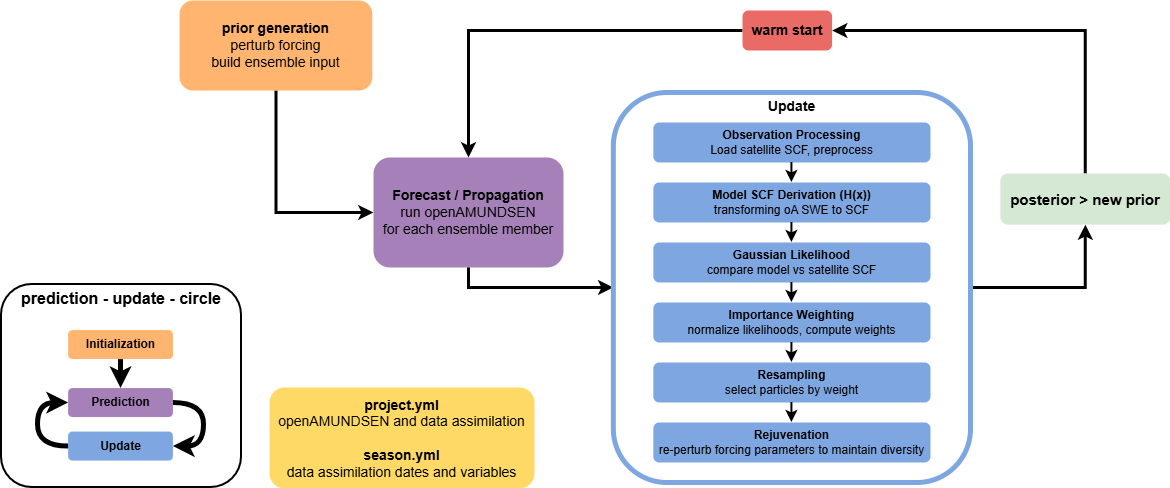

The diagram above was exported from draw.io. Its source (the exported page's mxGraphModel, read from the mxfile embedded in the PNG):
<mxGraphModel dx="5146" dy="1404" grid="0" gridSize="10" guides="0" tooltips="1" connect="1" arrows="0" fold="1" page="1" pageScale="1" pageWidth="1240" pageHeight="563" background="#ffffff" math="0" shadow="0">
  <root>
    <mxCell id="0" />
    <mxCell id="1" parent="0" />
    <mxCell id="8S3uoiMbasI-x0eGvdJJ-29" style="edgeStyle=orthogonalEdgeStyle;rounded=0;orthogonalLoop=1;jettySize=auto;html=1;exitX=0.5;exitY=1;exitDx=0;exitDy=0;entryX=0;entryY=0.5;entryDx=0;entryDy=0;strokeWidth=3;" parent="1" source="HH8_3Ut33JtvmdmJZQg9-11" target="HH8_3Ut33JtvmdmJZQg9-12" edge="1">
      <mxGeometry relative="1" as="geometry" />
    </mxCell>
    <mxCell id="HH8_3Ut33JtvmdmJZQg9-11" value="&lt;font color=&quot;#000000&quot;&gt;prior generation&lt;/font&gt;&lt;div&gt;&lt;font style=&quot;font-weight: normal;&quot; color=&quot;#000000&quot;&gt;perturb forcing&lt;br&gt;build ensemble input&lt;/font&gt;&lt;/div&gt;" style="text;html=1;whiteSpace=wrap;align=center;verticalAlign=middle;rounded=1;fontStyle=1;fillColor=#FFB570;fontSize=14;" parent="1" vertex="1">
      <mxGeometry x="-3504" y="-541" width="192.84" height="90" as="geometry" />
    </mxCell>
    <mxCell id="8S3uoiMbasI-x0eGvdJJ-21" style="edgeStyle=orthogonalEdgeStyle;rounded=0;orthogonalLoop=1;jettySize=auto;html=1;exitX=1;exitY=0.5;exitDx=0;exitDy=0;entryX=1;entryY=0.5;entryDx=0;entryDy=0;strokeWidth=3;" parent="1" source="6Ld9JavzICSV5pIzuOdI-15" target="Ciy1fNXVgt5ihS6A5YIR-1" edge="1">
      <mxGeometry relative="1" as="geometry" />
    </mxCell>
    <mxCell id="6Ld9JavzICSV5pIzuOdI-15" value="&lt;font style=&quot;font-size: 15px;&quot; color=&quot;#000000&quot;&gt;&lt;b&gt;posterior &amp;gt; new prior&lt;/b&gt;&lt;/font&gt;" style="text;html=1;whiteSpace=wrap;align=center;verticalAlign=middle;rounded=1;fillColor=light-dark(#D5E8D4,#A680B8);direction=north;textDirection=ltr;horizontal=1;rotation=0;" parent="1" vertex="1">
      <mxGeometry x="-2683.16" y="-368" width="170" height="51.15" as="geometry" />
    </mxCell>
    <mxCell id="8S3uoiMbasI-x0eGvdJJ-28" style="edgeStyle=orthogonalEdgeStyle;rounded=0;orthogonalLoop=1;jettySize=auto;html=1;exitX=0;exitY=0.5;exitDx=0;exitDy=0;entryX=0.5;entryY=0;entryDx=0;entryDy=0;strokeWidth=3;" parent="1" source="Ciy1fNXVgt5ihS6A5YIR-1" target="HH8_3Ut33JtvmdmJZQg9-12" edge="1">
      <mxGeometry relative="1" as="geometry" />
    </mxCell>
    <mxCell id="Ciy1fNXVgt5ihS6A5YIR-1" value="warm start" style="text;html=1;whiteSpace=wrap;align=center;verticalAlign=middle;rounded=1;fontStyle=1;fillColor=#EA6B66;fontSize=14;" parent="1" vertex="1">
      <mxGeometry x="-2941" y="-531" width="89.61" height="40" as="geometry" />
    </mxCell>
    <mxCell id="8S3uoiMbasI-x0eGvdJJ-20" style="edgeStyle=orthogonalEdgeStyle;rounded=0;orthogonalLoop=1;jettySize=auto;html=1;exitX=1;exitY=0.5;exitDx=0;exitDy=0;entryX=0;entryY=0.5;entryDx=0;entryDy=0;strokeWidth=3;" parent="1" source="HH8_3Ut33JtvmdmJZQg9-20" target="6Ld9JavzICSV5pIzuOdI-15" edge="1">
      <mxGeometry relative="1" as="geometry" />
    </mxCell>
    <mxCell id="8S3uoiMbasI-x0eGvdJJ-30" style="edgeStyle=orthogonalEdgeStyle;rounded=0;orthogonalLoop=1;jettySize=auto;html=1;exitX=0.5;exitY=1;exitDx=0;exitDy=0;entryX=0;entryY=0.5;entryDx=0;entryDy=0;strokeWidth=3;" parent="1" source="HH8_3Ut33JtvmdmJZQg9-12" target="HH8_3Ut33JtvmdmJZQg9-20" edge="1">
      <mxGeometry relative="1" as="geometry" />
    </mxCell>
    <mxCell id="HH8_3Ut33JtvmdmJZQg9-12" value="&lt;font style=&quot;color: rgb(0, 0, 0);&quot;&gt;Forecast / Propagation&lt;/font&gt;&lt;div&gt;&lt;font style=&quot;color: rgb(0, 0, 0); font-weight: normal;&quot;&gt;run openAMUNDSEN&lt;/font&gt;&lt;/div&gt;&lt;div&gt;&lt;font style=&quot;color: rgb(0, 0, 0); font-weight: normal;&quot;&gt;for each ensemble member&lt;/font&gt;&lt;/div&gt;" style="text;html=1;whiteSpace=wrap;align=center;verticalAlign=middle;rounded=1;fontStyle=1;fillColor=#A680B8;fontSize=14;" parent="1" vertex="1">
      <mxGeometry x="-3309.9980024360534" y="-384" width="190" height="110" as="geometry" />
    </mxCell>
    <mxCell id="8S3uoiMbasI-x0eGvdJJ-23" value="" style="group" parent="1" vertex="1" connectable="0">
      <mxGeometry x="-3070.1580024360533" y="-449" width="357.15999999999985" height="390" as="geometry" />
    </mxCell>
    <mxCell id="HH8_3Ut33JtvmdmJZQg9-20" value="&lt;font style=&quot;font-size: 14px; line-height: 130%;&quot; color=&quot;#000000&quot;&gt; Update&lt;/font&gt;" style="text;html=1;whiteSpace=wrap;align=center;verticalAlign=top;rounded=1;fontStyle=1;fillColor=none;fontSize=18;strokeColor=light-dark(#7EA6E0,#7EA6E0);strokeWidth=5;spacingTop=-4;" parent="8S3uoiMbasI-x0eGvdJJ-23" vertex="1">
      <mxGeometry width="357.16" height="390" as="geometry" />
    </mxCell>
    <mxCell id="HH8_3Ut33JtvmdmJZQg9-13" value="&lt;font color=&quot;#000000&quot;&gt;&lt;span&gt;Observation Processing&lt;/span&gt;&lt;/font&gt;&lt;div&gt;&lt;font color=&quot;#000000&quot;&gt;&lt;span style=&quot;font-weight: normal;&quot;&gt;Load satellite SCF, preprocess&lt;/span&gt;&lt;span&gt;&lt;/span&gt;&lt;/font&gt;&lt;/div&gt;" style="text;html=1;whiteSpace=wrap;align=center;verticalAlign=middle;rounded=1;fontStyle=1;fillColor=light-dark(#7EA6E0,#7EA6E0);fontSize=12;" parent="8S3uoiMbasI-x0eGvdJJ-23" vertex="1">
      <mxGeometry x="40" y="30" width="277.16" height="40" as="geometry" />
    </mxCell>
    <mxCell id="HH8_3Ut33JtvmdmJZQg9-15" value="&lt;font color=&quot;#000000&quot;&gt;Model SCF Derivation (H(x))&lt;/font&gt;&lt;div&gt;&lt;font style=&quot;font-weight: normal;&quot; color=&quot;#000000&quot;&gt;transforming oA SWE to SCF&lt;/font&gt;&lt;/div&gt;" style="text;html=1;whiteSpace=wrap;align=center;verticalAlign=middle;rounded=1;fontStyle=1;fillColor=light-dark(#7EA6E0,#7EA6E0);fontSize=12;" parent="8S3uoiMbasI-x0eGvdJJ-23" vertex="1">
      <mxGeometry x="40" y="90" width="277.16" height="40" as="geometry" />
    </mxCell>
    <mxCell id="HH8_3Ut33JtvmdmJZQg9-16" value="&lt;font color=&quot;#000000&quot;&gt;Gaussian Likelihood&lt;/font&gt;&lt;div&gt;&lt;font style=&quot;font-weight: normal;&quot; color=&quot;#000000&quot;&gt;compare model vs satellite SCF&lt;/font&gt;&lt;/div&gt;" style="text;html=1;whiteSpace=wrap;align=center;verticalAlign=middle;rounded=1;fontStyle=1;fillColor=light-dark(#7EA6E0,#7EA6E0);fontSize=12;" parent="8S3uoiMbasI-x0eGvdJJ-23" vertex="1">
      <mxGeometry x="40" y="150" width="277.16" height="40" as="geometry" />
    </mxCell>
    <mxCell id="HH8_3Ut33JtvmdmJZQg9-17" value="&lt;font color=&quot;#000000&quot;&gt;Importance Weighting&lt;/font&gt;&lt;div&gt;&lt;font color=&quot;#000000&quot;&gt;&lt;span style=&quot;font-weight: 400;&quot;&gt;normalize likelihoods, compute weights&lt;/span&gt;&lt;/font&gt;&lt;/div&gt;" style="text;html=1;whiteSpace=wrap;align=center;verticalAlign=middle;rounded=1;fontStyle=1;fillColor=light-dark(#7EA6E0,#7EA6E0);fontSize=12;" parent="8S3uoiMbasI-x0eGvdJJ-23" vertex="1">
      <mxGeometry x="39.99000000000024" y="210" width="277.17" height="40" as="geometry" />
    </mxCell>
    <mxCell id="HH8_3Ut33JtvmdmJZQg9-18" value="&lt;font color=&quot;#000000&quot;&gt;Resampling&lt;/font&gt;&lt;div&gt;&lt;font color=&quot;#000000&quot;&gt;&lt;span style=&quot;font-weight: 400;&quot;&gt;select particles by weight&lt;/span&gt;&lt;/font&gt;&lt;/div&gt;" style="text;html=1;whiteSpace=wrap;align=center;verticalAlign=middle;rounded=1;fontStyle=1;fillColor=light-dark(#7EA6E0,#7EA6E0);fontSize=12;" parent="8S3uoiMbasI-x0eGvdJJ-23" vertex="1">
      <mxGeometry x="39.99000000000024" y="270" width="277.17" height="40" as="geometry" />
    </mxCell>
    <mxCell id="HH8_3Ut33JtvmdmJZQg9-19" value="&lt;font color=&quot;#000000&quot;&gt;Rejuvenation&lt;/font&gt;&lt;div&gt;&lt;font color=&quot;#000000&quot;&gt;&lt;span style=&quot;font-weight: 400;&quot;&gt;re-perturb forcing parameters to maintain diversity&lt;/span&gt;&lt;/font&gt;&lt;/div&gt;" style="text;html=1;whiteSpace=wrap;align=center;verticalAlign=middle;rounded=1;fontStyle=1;fillColor=light-dark(#7EA6E0,#7EA6E0);fontSize=12;strokeColor=none;strokeWidth=5;" parent="8S3uoiMbasI-x0eGvdJJ-23" vertex="1">
      <mxGeometry x="39.98999999999978" y="330" width="277.17" height="40" as="geometry" />
    </mxCell>
    <mxCell id="6Ld9JavzICSV5pIzuOdI-9" style="edgeStyle=none;rounded=0;orthogonalLoop=1;jettySize=auto;html=1;exitX=0.5;exitY=1;exitDx=0;exitDy=0;entryX=0.5;entryY=0;entryDx=0;entryDy=0;elbow=vertical;strokeColor=light-dark(#000000,#000000);strokeWidth=2;fontSize=12;" parent="8S3uoiMbasI-x0eGvdJJ-23" source="HH8_3Ut33JtvmdmJZQg9-13" target="HH8_3Ut33JtvmdmJZQg9-15" edge="1">
      <mxGeometry relative="1" as="geometry">
        <mxPoint x="-85.81342743245568" y="-26.401649692786805" as="sourcePoint" />
        <mxPoint x="-85.81342743245568" y="30.468984092248093" as="targetPoint" />
      </mxGeometry>
    </mxCell>
    <mxCell id="6Ld9JavzICSV5pIzuOdI-10" style="edgeStyle=none;rounded=0;orthogonalLoop=1;jettySize=auto;html=1;exitX=0.5;exitY=1;exitDx=0;exitDy=0;entryX=0.5;entryY=0;entryDx=0;entryDy=0;elbow=vertical;strokeColor=light-dark(#000000,#000000);strokeWidth=2;fontSize=12;" parent="8S3uoiMbasI-x0eGvdJJ-23" source="HH8_3Ut33JtvmdmJZQg9-15" target="HH8_3Ut33JtvmdmJZQg9-16" edge="1">
      <mxGeometry relative="1" as="geometry">
        <mxPoint x="-91.13423135981338" y="108.66610554667125" as="sourcePoint" />
        <mxPoint x="-91.13423135981338" y="165.5367393317061" as="targetPoint" />
      </mxGeometry>
    </mxCell>
    <mxCell id="6Ld9JavzICSV5pIzuOdI-13" style="edgeStyle=none;rounded=0;orthogonalLoop=1;jettySize=auto;html=1;exitX=0.5;exitY=1;exitDx=0;exitDy=0;entryX=0.5;entryY=0;entryDx=0;entryDy=0;elbow=vertical;strokeColor=light-dark(#000000,#000000);strokeWidth=2;fontSize=12;" parent="8S3uoiMbasI-x0eGvdJJ-23" source="HH8_3Ut33JtvmdmJZQg9-16" target="HH8_3Ut33JtvmdmJZQg9-17" edge="1">
      <mxGeometry relative="1" as="geometry">
        <mxPoint x="-117.73825099660098" y="222.40737311674104" as="sourcePoint" />
        <mxPoint x="-117.73825099660098" y="279.27800690177605" as="targetPoint" />
      </mxGeometry>
    </mxCell>
    <mxCell id="6Ld9JavzICSV5pIzuOdI-11" style="edgeStyle=none;rounded=0;orthogonalLoop=1;jettySize=auto;html=1;exitX=0.5;exitY=1;exitDx=0;exitDy=0;entryX=0.5;entryY=0;entryDx=0;entryDy=0;elbow=vertical;strokeColor=light-dark(#000000,#000000);strokeWidth=2;fontSize=12;" parent="8S3uoiMbasI-x0eGvdJJ-23" source="HH8_3Ut33JtvmdmJZQg9-17" target="HH8_3Ut33JtvmdmJZQg9-18" edge="1">
      <mxGeometry relative="1" as="geometry">
        <mxPoint x="-117.73825099660098" y="336.1486406868109" as="sourcePoint" />
        <mxPoint x="-117.73825099660098" y="393.01927447184585" as="targetPoint" />
      </mxGeometry>
    </mxCell>
    <mxCell id="6Ld9JavzICSV5pIzuOdI-12" style="edgeStyle=none;rounded=0;orthogonalLoop=1;jettySize=auto;html=1;exitX=0.5;exitY=1;exitDx=0;exitDy=0;entryX=0.5;entryY=0;entryDx=0;entryDy=0;elbow=vertical;strokeColor=light-dark(#000000,#000000);strokeWidth=2;fontSize=12;" parent="8S3uoiMbasI-x0eGvdJJ-23" source="HH8_3Ut33JtvmdmJZQg9-18" target="HH8_3Ut33JtvmdmJZQg9-19" edge="1">
      <mxGeometry relative="1" as="geometry">
        <mxPoint x="-107.09664314188603" y="449.88990825688074" as="sourcePoint" />
        <mxPoint x="-107.09664314188603" y="506.76054204191564" as="targetPoint" />
      </mxGeometry>
    </mxCell>
    <mxCell id="8S3uoiMbasI-x0eGvdJJ-24" value="" style="group" parent="1" vertex="1" connectable="0">
      <mxGeometry x="-3682" y="-257" width="240" height="203" as="geometry" />
    </mxCell>
    <mxCell id="8S3uoiMbasI-x0eGvdJJ-14" value="prediction - update - circle" style="group;rounded=1;strokeColor=default;strokeWidth=2;align=center;verticalAlign=top;spacing=0;fontSize=16;fontStyle=1" parent="8S3uoiMbasI-x0eGvdJJ-24" vertex="1" connectable="0">
      <mxGeometry width="240" height="202.99999999999997" as="geometry" />
    </mxCell>
    <mxCell id="6Ld9JavzICSV5pIzuOdI-28" value="" style="group;fontSize=12;" parent="8S3uoiMbasI-x0eGvdJJ-24" vertex="1" connectable="0">
      <mxGeometry x="66.6079295154185" y="45.57142857142857" width="135.3726872246696" height="130.5" as="geometry" />
    </mxCell>
    <mxCell id="HH8_3Ut33JtvmdmJZQg9-4" style="edgeStyle=orthogonalEdgeStyle;rounded=0;orthogonalLoop=1;jettySize=auto;html=1;exitX=0.5;exitY=1;exitDx=0;exitDy=0;entryX=0.5;entryY=0;entryDx=0;entryDy=0;strokeColor=light-dark(#000000,#000000);strokeWidth=5;fontSize=12;" parent="6Ld9JavzICSV5pIzuOdI-28" source="HH8_3Ut33JtvmdmJZQg9-1" target="HH8_3Ut33JtvmdmJZQg9-2" edge="1">
      <mxGeometry relative="1" as="geometry" />
    </mxCell>
    <mxCell id="HH8_3Ut33JtvmdmJZQg9-1" value="&lt;font style=&quot;color: rgb(0, 0, 0);&quot;&gt;Initialization&lt;/font&gt;" style="text;html=1;whiteSpace=wrap;align=center;verticalAlign=middle;rounded=1;fontStyle=1;fillColor=#FFB570;fontSize=12;" parent="6Ld9JavzICSV5pIzuOdI-28" vertex="1">
      <mxGeometry width="104.80466107716356" height="29.000000000000007" as="geometry" />
    </mxCell>
    <mxCell id="6Ld9JavzICSV5pIzuOdI-24" style="edgeStyle=orthogonalEdgeStyle;curved=1;rounded=0;orthogonalLoop=1;jettySize=auto;html=1;exitX=1;exitY=0.5;exitDx=0;exitDy=0;entryX=1;entryY=0.5;entryDx=0;entryDy=0;strokeColor=#000000;strokeWidth=5;fontSize=12;" parent="6Ld9JavzICSV5pIzuOdI-28" source="HH8_3Ut33JtvmdmJZQg9-2" target="HH8_3Ut33JtvmdmJZQg9-3" edge="1">
      <mxGeometry relative="1" as="geometry">
        <Array as="points">
          <mxPoint x="135.3726872246696" y="72.5" />
          <mxPoint x="135.3726872246696" y="116.00000000000003" />
        </Array>
      </mxGeometry>
    </mxCell>
    <mxCell id="HH8_3Ut33JtvmdmJZQg9-2" value="&lt;font style=&quot;color: rgb(0, 0, 0);&quot;&gt;Prediction&lt;/font&gt;" style="text;html=1;whiteSpace=wrap;align=center;verticalAlign=middle;rounded=1;fontStyle=1;fillColor=#A680B8;fontSize=12;" parent="6Ld9JavzICSV5pIzuOdI-28" vertex="1">
      <mxGeometry y="58.000000000000014" width="104.80466107716356" height="29.000000000000007" as="geometry" />
    </mxCell>
    <mxCell id="HH8_3Ut33JtvmdmJZQg9-3" value="&lt;font color=&quot;#000000&quot;&gt;&lt;span&gt;Update&lt;/span&gt;&lt;/font&gt;" style="text;html=1;whiteSpace=wrap;align=center;verticalAlign=middle;rounded=1;fontStyle=1;fillColor=light-dark(#7EA6E0,#7EA6E0);fontSize=12;" parent="6Ld9JavzICSV5pIzuOdI-28" vertex="1">
      <mxGeometry y="101.5" width="104.80466107716356" height="29.000000000000007" as="geometry" />
    </mxCell>
    <mxCell id="6Ld9JavzICSV5pIzuOdI-25" style="edgeStyle=orthogonalEdgeStyle;curved=1;rounded=0;orthogonalLoop=1;jettySize=auto;html=1;exitX=0;exitY=0.5;exitDx=0;exitDy=0;entryX=0;entryY=0.5;entryDx=0;entryDy=0;strokeColor=light-dark(#000000,#000000);strokeWidth=5;fontSize=12;" parent="6Ld9JavzICSV5pIzuOdI-28" source="HH8_3Ut33JtvmdmJZQg9-3" target="HH8_3Ut33JtvmdmJZQg9-2" edge="1">
      <mxGeometry relative="1" as="geometry">
        <Array as="points">
          <mxPoint x="-30.568026147506053" y="116.00000000000003" />
          <mxPoint x="-30.568026147506053" y="72.5" />
        </Array>
      </mxGeometry>
    </mxCell>
    <mxCell id="af5bkLkOZLcB0iVCNCVN-1" value="&lt;span style=&quot;background-color: transparent;&quot;&gt;project.yml&lt;/span&gt;&lt;div&gt;&lt;div&gt;&lt;font color=&quot;#000000&quot;&gt;&lt;span style=&quot;font-weight: normal;&quot;&gt;openAMUNDSEN and data assimilation&lt;/span&gt;&lt;/font&gt;&lt;/div&gt;&lt;div&gt;&lt;font color=&quot;#000000&quot;&gt;&lt;br&gt;&lt;/font&gt;&lt;/div&gt;&lt;div&gt;&lt;font color=&quot;#000000&quot;&gt;season.yml&lt;br&gt;&lt;span style=&quot;font-weight: normal;&quot;&gt;data assimilation dates and variables&lt;/span&gt;&lt;/font&gt;&lt;/div&gt;&lt;/div&gt;" style="text;html=1;whiteSpace=wrap;align=center;verticalAlign=middle;rounded=1;fontStyle=1;fillColor=#FFD966;fontSize=14;" vertex="1" parent="1">
      <mxGeometry x="-3414" y="-154" width="265" height="101" as="geometry" />
    </mxCell>
  </root>
</mxGraphModel>